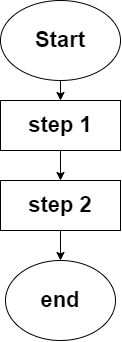

The diagram above was exported from draw.io. Its source (the exported page's mxGraphModel, read from the mxfile embedded in the PNG):
<mxGraphModel dx="769" dy="447" grid="0" gridSize="10" guides="1" tooltips="1" connect="1" arrows="1" fold="1" page="0" pageScale="1" pageWidth="850" pageHeight="1100" math="0" shadow="0">
  <root>
    <mxCell id="0" />
    <mxCell id="1" parent="0" />
    <mxCell id="4" value="" style="edgeStyle=none;html=1;" edge="1" parent="1" source="2" target="3">
      <mxGeometry relative="1" as="geometry" />
    </mxCell>
    <mxCell id="2" value="&lt;b&gt;&lt;font style=&quot;font-size: 22px;&quot;&gt;Start&lt;/font&gt;&lt;/b&gt;" style="ellipse;whiteSpace=wrap;html=1;" vertex="1" parent="1">
      <mxGeometry x="380" y="20" width="120" height="80" as="geometry" />
    </mxCell>
    <mxCell id="6" value="" style="edgeStyle=none;html=1;" edge="1" parent="1" source="3" target="5">
      <mxGeometry relative="1" as="geometry" />
    </mxCell>
    <mxCell id="3" value="&lt;font style=&quot;font-size: 22px;&quot;&gt;&lt;b style=&quot;&quot;&gt;step 1&lt;/b&gt;&lt;/font&gt;" style="whiteSpace=wrap;html=1;" vertex="1" parent="1">
      <mxGeometry x="380" y="120" width="120" height="50" as="geometry" />
    </mxCell>
    <mxCell id="8" value="" style="edgeStyle=none;html=1;" edge="1" parent="1" source="5" target="7">
      <mxGeometry relative="1" as="geometry" />
    </mxCell>
    <mxCell id="5" value="&lt;font style=&quot;font-size: 22px;&quot;&gt;&lt;b style=&quot;&quot;&gt;step 2&lt;/b&gt;&lt;/font&gt;" style="whiteSpace=wrap;html=1;" vertex="1" parent="1">
      <mxGeometry x="380" y="200" width="120" height="50" as="geometry" />
    </mxCell>
    <mxCell id="7" value="&lt;font style=&quot;font-size: 22px;&quot;&gt;&lt;b style=&quot;&quot;&gt;end&lt;/b&gt;&lt;/font&gt;" style="ellipse;whiteSpace=wrap;html=1;" vertex="1" parent="1">
      <mxGeometry x="385" y="280" width="110" height="80" as="geometry" />
    </mxCell>
  </root>
</mxGraphModel>